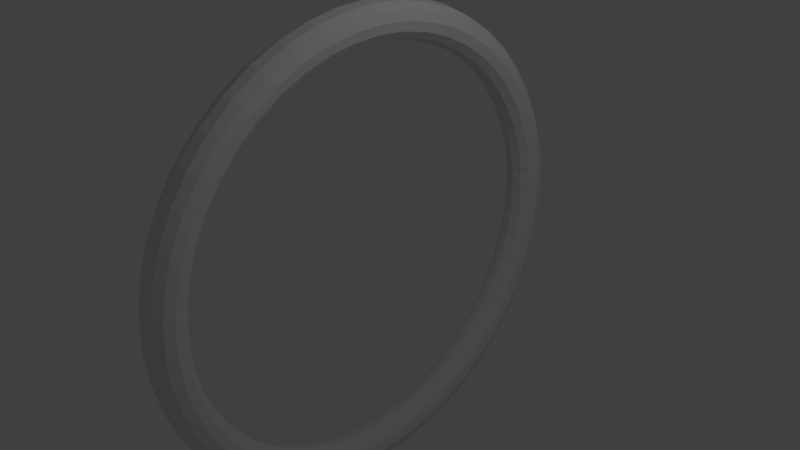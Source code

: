 # Source: torus.blend  (saved by Blender 2.69.0; exported with 4.5.12 LTS)
import bpy
from mathutils import Matrix  # noqa: F401  (used for matrix-valued properties, if any)

bpy.ops.wm.read_factory_settings(use_empty=True)
scene = bpy.context.scene
scene.name = 'Scene'

# ---- collections
col_collection_1 = bpy.data.collections.new('Collection 1'); scene.collection.children.link(col_collection_1)

# ---- world
world_world = bpy.data.worlds.new('World'); scene.world = world_world
world_world.color = (0.05088, 0.05088, 0.05088)
world_world.use_sun_shadow = False
world_world.sun_shadow_jitter_overblur = 0.0
world_world.cycles.sampling_method = 'MANUAL'
world_world.cycles.sample_map_resolution = 256

# ---- cameras
cam_camera = bpy.data.cameras.new('Camera')
cam_camera.clip_end = 100.0
cam_camera.lens = 35.0
cam_camera.sensor_width = 32.0
cam_camera.sensor_height = 18.0
cam_camera.ortho_scale = 7.314
cam_camera.dof.focus_distance = 0.0
cam_camera.dof.aperture_fstop = 128.0

# ---- lights
light_lamp = bpy.data.lights.new('Lamp', 'POINT')
light_lamp.transmission_factor = 0.0
light_lamp.cutoff_distance = 30.0
light_lamp.energy = 100.0
light_lamp.shadow_buffer_clip_start = 1.001
light_lamp.shadow_soft_size = 0.1
light_lamp.shadow_maximum_resolution = 0.006
light_lamp.use_absolute_resolution = True
light_lamp.cycles.use_multiple_importance_sampling = False

# ---- meshes
me_torus = bpy.data.meshes.new('Torus')
me_torus.from_pydata([(3.25, 0.0, 0.0), (3.217, 0.0, 0.125), (3.125, 0.0, 0.2165), (3.0, 0.0, 0.25), (2.875, 0.0, 0.2165), (2.783, 0.0, 0.125), (2.75, 0.0, 3.062e-17), (2.783, 0.0, -0.125), (2.875, 0.0, -0.2165), (3.0, 0.0, -0.25), (3.125, 0.0, -0.2165), (3.217, 0.0, -0.125), (3.222, 0.4242, 0.0), (3.189, 0.4198, 0.125), (3.098, 0.4079, 0.2165), (2.974, 0.3916, 0.25), (2.85, 0.3753, 0.2165), (2.76, 0.3633, 0.125), (2.726, 0.3589, 3.062e-17), (2.76, 0.3633, -0.125), (2.85, 0.3753, -0.2165), (2.974, 0.3916, -0.25), (3.098, 0.4079, -0.2165), (3.189, 0.4198, -0.125), (3.139, 0.8412, 0.0), (3.107, 0.8325, 0.125), (3.019, 0.8088, 0.2165), (2.898, 0.7765, 0.25), (2.777, 0.7441, 0.2165), (2.689, 0.7204, 0.125), (2.656, 0.7118, 3.062e-17), (2.689, 0.7204, -0.125), (2.777, 0.7441, -0.2165), (2.898, 0.7765, -0.25), (3.019, 0.8088, -0.2165), (3.107, 0.8325, -0.125), (3.003, 1.244, 0.0), (2.972, 1.231, 0.125), (2.887, 1.196, 0.2165), (2.772, 1.148, 0.25), (2.656, 1.1, 0.2165), (2.572, 1.065, 0.125), (2.541, 1.052, 3.062e-17), (2.572, 1.065, -0.125), (2.656, 1.1, -0.2165), (2.772, 1.148, -0.25), (2.887, 1.196, -0.2165), (2.972, 1.231, -0.125), (2.815, 1.625, 0.0), (2.786, 1.608, 0.125), (2.706, 1.563, 0.2165), (2.598, 1.5, 0.25), (2.49, 1.438, 0.2165), (2.411, 1.392, 0.125), (2.382, 1.375, 3.062e-17), (2.411, 1.392, -0.125), (2.49, 1.438, -0.2165), (2.598, 1.5, -0.25), (2.706, 1.563, -0.2165), (2.786, 1.608, -0.125), (2.578, 1.978, 0.0), (2.552, 1.958, 0.125), (2.479, 1.902, 0.2165), (2.38, 1.826, 0.25), (2.281, 1.75, 0.2165), (2.208, 1.694, 0.125), (2.182, 1.674, 3.062e-17), (2.208, 1.694, -0.125), (2.281, 1.75, -0.2165), (2.38, 1.826, -0.25), (2.479, 1.902, -0.2165), (2.552, 1.958, -0.125), (2.298, 2.298, 0.0), (2.274, 2.274, 0.125), (2.21, 2.21, 0.2165), (2.121, 2.121, 0.25), (2.033, 2.033, 0.2165), (1.968, 1.968, 0.125), (1.945, 1.945, 3.062e-17), (1.968, 1.968, -0.125), (2.033, 2.033, -0.2165), (2.121, 2.121, -0.25), (2.21, 2.21, -0.2165), (2.274, 2.274, -0.125), (1.978, 2.578, 0.0), (1.958, 2.552, 0.125), (1.902, 2.479, 0.2165), (1.826, 2.38, 0.25), (1.75, 2.281, 0.2165), (1.694, 2.208, 0.125), (1.674, 2.182, 3.062e-17), (1.694, 2.208, -0.125), (1.75, 2.281, -0.2165), (1.826, 2.38, -0.25), (1.902, 2.479, -0.2165), (1.958, 2.552, -0.125), (1.625, 2.815, 0.0), (1.608, 2.786, 0.125), (1.562, 2.706, 0.2165), (1.5, 2.598, 0.25), (1.438, 2.49, 0.2165), (1.392, 2.411, 0.125), (1.375, 2.382, 3.062e-17), (1.392, 2.411, -0.125), (1.438, 2.49, -0.2165), (1.5, 2.598, -0.25), (1.562, 2.706, -0.2165), (1.608, 2.786, -0.125), (1.244, 3.003, 0.0), (1.231, 2.972, 0.125), (1.196, 2.887, 0.2165), (1.148, 2.772, 0.25), (1.1, 2.656, 0.2165), (1.065, 2.572, 0.125), (1.052, 2.541, 3.062e-17), (1.065, 2.572, -0.125), (1.1, 2.656, -0.2165), (1.148, 2.772, -0.25), (1.196, 2.887, -0.2165), (1.231, 2.972, -0.125), (0.8412, 3.139, 0.0), (0.8325, 3.107, 0.125), (0.8088, 3.019, 0.2165), (0.7765, 2.898, 0.25), (0.7441, 2.777, 0.2165), (0.7204, 2.689, 0.125), (0.7118, 2.656, 3.062e-17), (0.7204, 2.689, -0.125), (0.7441, 2.777, -0.2165), (0.7765, 2.898, -0.25), (0.8088, 3.019, -0.2165), (0.8325, 3.107, -0.125), (0.4242, 3.222, 0.0), (0.4198, 3.189, 0.125), (0.4079, 3.098, 0.2165), (0.3916, 2.974, 0.25), (0.3753, 2.85, 0.2165), (0.3633, 2.76, 0.125), (0.3589, 2.726, 3.062e-17), (0.3633, 2.76, -0.125), (0.3753, 2.85, -0.2165), (0.3916, 2.974, -0.25), (0.4079, 3.098, -0.2165), (0.4198, 3.189, -0.125), (2.384e-07, 3.25, 0.0), (2.384e-07, 3.217, 0.125), (2.384e-07, 3.125, 0.2165), (3.576e-07, 3.0, 0.25), (1.192e-07, 2.875, 0.2165), (1.192e-07, 2.783, 0.125), (2.384e-07, 2.75, 3.062e-17), (1.192e-07, 2.783, -0.125), (1.192e-07, 2.875, -0.2165), (3.576e-07, 3.0, -0.25), (2.384e-07, 3.125, -0.2165), (2.384e-07, 3.217, -0.125), (-0.4242, 3.222, 0.0), (-0.4198, 3.189, 0.125), (-0.4079, 3.098, 0.2165), (-0.3916, 2.974, 0.25), (-0.3753, 2.85, 0.2165), (-0.3633, 2.76, 0.125), (-0.3589, 2.726, 3.062e-17), (-0.3633, 2.76, -0.125), (-0.3753, 2.85, -0.2165), (-0.3916, 2.974, -0.25), (-0.4079, 3.098, -0.2165), (-0.4198, 3.189, -0.125), (-0.8412, 3.139, 0.0), (-0.8325, 3.107, 0.125), (-0.8088, 3.019, 0.2165), (-0.7765, 2.898, 0.25), (-0.7441, 2.777, 0.2165), (-0.7204, 2.689, 0.125), (-0.7118, 2.656, 3.062e-17), (-0.7204, 2.689, -0.125), (-0.7441, 2.777, -0.2165), (-0.7765, 2.898, -0.25), (-0.8088, 3.019, -0.2165), (-0.8325, 3.107, -0.125), (-1.244, 3.003, 0.0), (-1.231, 2.972, 0.125), (-1.196, 2.887, 0.2165), (-1.148, 2.772, 0.25), (-1.1, 2.656, 0.2165), (-1.065, 2.572, 0.125), (-1.052, 2.541, 3.062e-17), (-1.065, 2.572, -0.125), (-1.1, 2.656, -0.2165), (-1.148, 2.772, -0.25), (-1.196, 2.887, -0.2165), (-1.231, 2.972, -0.125), (-1.625, 2.815, 0.0), (-1.608, 2.786, 0.125), (-1.562, 2.706, 0.2165), (-1.5, 2.598, 0.25), (-1.437, 2.49, 0.2165), (-1.392, 2.411, 0.125), (-1.375, 2.382, 3.062e-17), (-1.392, 2.411, -0.125), (-1.437, 2.49, -0.2165), (-1.5, 2.598, -0.25), (-1.562, 2.706, -0.2165), (-1.608, 2.786, -0.125), (-1.978, 2.578, 0.0), (-1.958, 2.552, 0.125), (-1.902, 2.479, 0.2165), (-1.826, 2.38, 0.25), (-1.75, 2.281, 0.2165), (-1.694, 2.208, 0.125), (-1.674, 2.182, 3.062e-17), (-1.694, 2.208, -0.125), (-1.75, 2.281, -0.2165), (-1.826, 2.38, -0.25), (-1.902, 2.479, -0.2165), (-1.958, 2.552, -0.125), (-2.298, 2.298, 0.0), (-2.274, 2.274, 0.125), (-2.21, 2.21, 0.2165), (-2.121, 2.121, 0.25), (-2.033, 2.033, 0.2165), (-1.968, 1.968, 0.125), (-1.945, 1.945, 3.062e-17), (-1.968, 1.968, -0.125), (-2.033, 2.033, -0.2165), (-2.121, 2.121, -0.25), (-2.21, 2.21, -0.2165), (-2.274, 2.274, -0.125), (-2.578, 1.978, 0.0), (-2.552, 1.958, 0.125), (-2.479, 1.902, 0.2165), (-2.38, 1.826, 0.25), (-2.281, 1.75, 0.2165), (-2.208, 1.694, 0.125), (-2.182, 1.674, 3.062e-17), (-2.208, 1.694, -0.125), (-2.281, 1.75, -0.2165), (-2.38, 1.826, -0.25), (-2.479, 1.902, -0.2165), (-2.552, 1.958, -0.125), (-2.815, 1.625, 0.0), (-2.786, 1.608, 0.125), (-2.706, 1.563, 0.2165), (-2.598, 1.5, 0.25), (-2.49, 1.438, 0.2165), (-2.411, 1.392, 0.125), (-2.382, 1.375, 3.062e-17), (-2.411, 1.392, -0.125), (-2.49, 1.438, -0.2165), (-2.598, 1.5, -0.25), (-2.706, 1.563, -0.2165), (-2.786, 1.608, -0.125), (-3.003, 1.244, 0.0), (-2.972, 1.231, 0.125), (-2.887, 1.196, 0.2165), (-2.772, 1.148, 0.25), (-2.656, 1.1, 0.2165), (-2.572, 1.065, 0.125), (-2.541, 1.052, 3.062e-17), (-2.572, 1.065, -0.125), (-2.656, 1.1, -0.2165), (-2.772, 1.148, -0.25), (-2.887, 1.196, -0.2165), (-2.972, 1.231, -0.125), (-3.139, 0.8412, 0.0), (-3.107, 0.8325, 0.125), (-3.019, 0.8088, 0.2165), (-2.898, 0.7765, 0.25), (-2.777, 0.7441, 0.2165), (-2.689, 0.7204, 0.125), (-2.656, 0.7118, 3.062e-17), (-2.689, 0.7204, -0.125), (-2.777, 0.7441, -0.2165), (-2.898, 0.7765, -0.25), (-3.019, 0.8088, -0.2165), (-3.107, 0.8325, -0.125), (-3.222, 0.4242, 0.0), (-3.189, 0.4198, 0.125), (-3.098, 0.4079, 0.2165), (-2.974, 0.3916, 0.25), (-2.85, 0.3753, 0.2165), (-2.76, 0.3633, 0.125), (-2.726, 0.3589, 3.062e-17), (-2.76, 0.3633, -0.125), (-2.85, 0.3753, -0.2165), (-2.974, 0.3916, -0.25), (-3.098, 0.4079, -0.2165), (-3.189, 0.4198, -0.125), (-3.25, 2.841e-07, 0.0), (-3.217, 2.812e-07, 0.125), (-3.125, 2.732e-07, 0.2165), (-3.0, 2.623e-07, 0.25), (-2.875, 2.513e-07, 0.2165), (-2.783, 2.433e-07, 0.125), (-2.75, 2.404e-07, 3.062e-17), (-2.783, 2.433e-07, -0.125), (-2.875, 2.513e-07, -0.2165), (-3.0, 2.623e-07, -0.25), (-3.125, 2.732e-07, -0.2165), (-3.217, 2.812e-07, -0.125), (-3.222, -0.4242, 0.0), (-3.189, -0.4198, 0.125), (-3.098, -0.4079, 0.2165), (-2.974, -0.3916, 0.25), (-2.85, -0.3753, 0.2165), (-2.76, -0.3633, 0.125), (-2.726, -0.3589, 3.062e-17), (-2.76, -0.3633, -0.125), (-2.85, -0.3753, -0.2165), (-2.974, -0.3916, -0.25), (-3.098, -0.4079, -0.2165), (-3.189, -0.4198, -0.125), (-3.139, -0.8412, 0.0), (-3.107, -0.8325, 0.125), (-3.019, -0.8088, 0.2165), (-2.898, -0.7765, 0.25), (-2.777, -0.7441, 0.2165), (-2.689, -0.7204, 0.125), (-2.656, -0.7118, 3.062e-17), (-2.689, -0.7204, -0.125), (-2.777, -0.7441, -0.2165), (-2.898, -0.7765, -0.25), (-3.019, -0.8088, -0.2165), (-3.107, -0.8325, -0.125), (-3.003, -1.244, 0.0), (-2.972, -1.231, 0.125), (-2.887, -1.196, 0.2165), (-2.772, -1.148, 0.25), (-2.656, -1.1, 0.2165), (-2.572, -1.065, 0.125), (-2.541, -1.052, 3.062e-17), (-2.572, -1.065, -0.125), (-2.656, -1.1, -0.2165), (-2.772, -1.148, -0.25), (-2.887, -1.196, -0.2165), (-2.972, -1.231, -0.125), (-2.815, -1.625, 0.0), (-2.786, -1.608, 0.125), (-2.706, -1.562, 0.2165), (-2.598, -1.5, 0.25), (-2.49, -1.437, 0.2165), (-2.411, -1.392, 0.125), (-2.382, -1.375, 3.062e-17), (-2.411, -1.392, -0.125), (-2.49, -1.437, -0.2165), (-2.598, -1.5, -0.25), (-2.706, -1.562, -0.2165), (-2.786, -1.608, -0.125), (-2.578, -1.978, 0.0), (-2.552, -1.958, 0.125), (-2.479, -1.902, 0.2165), (-2.38, -1.826, 0.25), (-2.281, -1.75, 0.2165), (-2.208, -1.694, 0.125), (-2.182, -1.674, 3.062e-17), (-2.208, -1.694, -0.125), (-2.281, -1.75, -0.2165), (-2.38, -1.826, -0.25), (-2.479, -1.902, -0.2165), (-2.552, -1.958, -0.125), (-2.298, -2.298, 0.0), (-2.274, -2.274, 0.125), (-2.21, -2.21, 0.2165), (-2.121, -2.121, 0.25), (-2.033, -2.033, 0.2165), (-1.968, -1.968, 0.125), (-1.945, -1.945, 3.062e-17), (-1.968, -1.968, -0.125), (-2.033, -2.033, -0.2165), (-2.121, -2.121, -0.25), (-2.21, -2.21, -0.2165), (-2.274, -2.274, -0.125), (-1.978, -2.578, 0.0), (-1.958, -2.552, 0.125), (-1.902, -2.479, 0.2165), (-1.826, -2.38, 0.25), (-1.75, -2.281, 0.2165), (-1.694, -2.208, 0.125), (-1.674, -2.182, 3.062e-17), (-1.694, -2.208, -0.125), (-1.75, -2.281, -0.2165), (-1.826, -2.38, -0.25), (-1.902, -2.479, -0.2165), (-1.958, -2.552, -0.125), (-1.625, -2.815, 0.0), (-1.608, -2.786, 0.125), (-1.562, -2.706, 0.2165), (-1.5, -2.598, 0.25), (-1.437, -2.49, 0.2165), (-1.392, -2.411, 0.125), (-1.375, -2.382, 3.062e-17), (-1.392, -2.411, -0.125), (-1.437, -2.49, -0.2165), (-1.5, -2.598, -0.25), (-1.562, -2.706, -0.2165), (-1.608, -2.786, -0.125), (-1.244, -3.003, 0.0), (-1.231, -2.972, 0.125), (-1.196, -2.887, 0.2165), (-1.148, -2.772, 0.25), (-1.1, -2.656, 0.2165), (-1.065, -2.572, 0.125), (-1.052, -2.541, 3.062e-17), (-1.065, -2.572, -0.125), (-1.1, -2.656, -0.2165), (-1.148, -2.772, -0.25), (-1.196, -2.887, -0.2165), (-1.231, -2.972, -0.125), (-0.8412, -3.139, 0.0), (-0.8325, -3.107, 0.125), (-0.8088, -3.019, 0.2165), (-0.7765, -2.898, 0.25), (-0.7441, -2.777, 0.2165), (-0.7204, -2.689, 0.125), (-0.7118, -2.656, 3.062e-17), (-0.7204, -2.689, -0.125), (-0.7441, -2.777, -0.2165), (-0.7765, -2.898, -0.25), (-0.8088, -3.019, -0.2165), (-0.8325, -3.107, -0.125), (-0.4242, -3.222, 0.0), (-0.4198, -3.189, 0.125), (-0.4079, -3.098, 0.2165), (-0.3916, -2.974, 0.25), (-0.3753, -2.85, 0.2165), (-0.3633, -2.76, 0.125), (-0.3589, -2.726, 3.062e-17), (-0.3633, -2.76, -0.125), (-0.3753, -2.85, -0.2165), (-0.3916, -2.974, -0.25), (-0.4079, -3.098, -0.2165), (-0.4198, -3.189, -0.125), (2.384e-07, -3.25, 0.0), (2.384e-07, -3.217, 0.125), (2.384e-07, -3.125, 0.2165), (3.576e-07, -3.0, 0.25), (1.192e-07, -2.875, 0.2165), (1.192e-07, -2.783, 0.125), (2.384e-07, -2.75, 3.062e-17), (1.192e-07, -2.783, -0.125), (1.192e-07, -2.875, -0.2165), (3.576e-07, -3.0, -0.25), (2.384e-07, -3.125, -0.2165), (2.384e-07, -3.217, -0.125), (0.4242, -3.222, 0.0), (0.4198, -3.189, 0.125), (0.4079, -3.098, 0.2165), (0.3916, -2.974, 0.25), (0.3753, -2.85, 0.2165), (0.3633, -2.76, 0.125), (0.3589, -2.726, 3.062e-17), (0.3633, -2.76, -0.125), (0.3753, -2.85, -0.2165), (0.3916, -2.974, -0.25), (0.4079, -3.098, -0.2165), (0.4198, -3.189, -0.125), (0.8412, -3.139, 0.0), (0.8325, -3.107, 0.125), (0.8088, -3.019, 0.2165), (0.7765, -2.898, 0.25), (0.7441, -2.777, 0.2165), (0.7204, -2.689, 0.125), (0.7118, -2.656, 3.062e-17), (0.7204, -2.689, -0.125), (0.7441, -2.777, -0.2165), (0.7765, -2.898, -0.25), (0.8088, -3.019, -0.2165), (0.8325, -3.107, -0.125), (1.244, -3.003, 0.0), (1.231, -2.972, 0.125), (1.196, -2.887, 0.2165), (1.148, -2.772, 0.25), (1.1, -2.656, 0.2165), (1.065, -2.572, 0.125), (1.052, -2.541, 3.062e-17), (1.065, -2.572, -0.125), (1.1, -2.656, -0.2165), (1.148, -2.772, -0.25), (1.196, -2.887, -0.2165), (1.231, -2.972, -0.125), (1.625, -2.815, 0.0), (1.608, -2.786, 0.125), (1.562, -2.706, 0.2165), (1.5, -2.598, 0.25), (1.438, -2.49, 0.2165), (1.392, -2.411, 0.125), (1.375, -2.382, 3.062e-17), (1.392, -2.411, -0.125), (1.438, -2.49, -0.2165), (1.5, -2.598, -0.25), (1.562, -2.706, -0.2165), (1.608, -2.786, -0.125), (1.978, -2.578, 0.0), (1.958, -2.552, 0.125), (1.902, -2.479, 0.2165), (1.826, -2.38, 0.25), (1.75, -2.281, 0.2165), (1.694, -2.208, 0.125), (1.674, -2.182, 3.062e-17), (1.694, -2.208, -0.125), (1.75, -2.281, -0.2165), (1.826, -2.38, -0.25), (1.902, -2.479, -0.2165), (1.958, -2.552, -0.125), (2.298, -2.298, 0.0), (2.274, -2.274, 0.125), (2.21, -2.21, 0.2165), (2.121, -2.121, 0.25), (2.033, -2.033, 0.2165), (1.968, -1.968, 0.125), (1.945, -1.945, 3.062e-17), (1.968, -1.968, -0.125), (2.033, -2.033, -0.2165), (2.121, -2.121, -0.25), (2.21, -2.21, -0.2165), (2.274, -2.274, -0.125), (2.578, -1.978, 0.0), (2.552, -1.958, 0.125), (2.479, -1.902, 0.2165), (2.38, -1.826, 0.25), (2.281, -1.75, 0.2165), (2.208, -1.694, 0.125), (2.182, -1.674, 3.062e-17), (2.208, -1.694, -0.125), (2.281, -1.75, -0.2165), (2.38, -1.826, -0.25), (2.479, -1.902, -0.2165), (2.552, -1.958, -0.125), (2.815, -1.625, 0.0), (2.786, -1.608, 0.125), (2.706, -1.563, 0.2165), (2.598, -1.5, 0.25), (2.49, -1.438, 0.2165), (2.411, -1.392, 0.125), (2.382, -1.375, 3.062e-17), (2.411, -1.392, -0.125), (2.49, -1.438, -0.2165), (2.598, -1.5, -0.25), (2.706, -1.563, -0.2165), (2.786, -1.608, -0.125), (3.003, -1.244, 0.0), (2.972, -1.231, 0.125), (2.887, -1.196, 0.2165), (2.772, -1.148, 0.25), (2.656, -1.1, 0.2165), (2.572, -1.065, 0.125), (2.541, -1.052, 3.062e-17), (2.572, -1.065, -0.125), (2.656, -1.1, -0.2165), (2.772, -1.148, -0.25), (2.887, -1.196, -0.2165), (2.972, -1.231, -0.125), (3.139, -0.8412, 0.0), (3.107, -0.8325, 0.125), (3.019, -0.8088, 0.2165), (2.898, -0.7765, 0.25), (2.777, -0.7441, 0.2165), (2.689, -0.7204, 0.125), (2.656, -0.7118, 3.062e-17), (2.689, -0.7204, -0.125), (2.777, -0.7441, -0.2165), (2.898, -0.7765, -0.25), (3.019, -0.8088, -0.2165), (3.107, -0.8325, -0.125), (3.222, -0.4242, 0.0), (3.189, -0.4198, 0.125), (3.098, -0.4079, 0.2165), (2.974, -0.3916, 0.25), (2.85, -0.3753, 0.2165), (2.76, -0.3633, 0.125), (2.726, -0.3589, 3.062e-17), (2.76, -0.3633, -0.125), (2.85, -0.3753, -0.2165), (2.974, -0.3916, -0.25), (3.098, -0.4079, -0.2165), (3.189, -0.4198, -0.125)], [], [(0, 12, 13, 1), (1, 13, 14, 2), (2, 14, 15, 3), (3, 15, 16, 4), (4, 16, 17, 5), (5, 17, 18, 6), (6, 18, 19, 7), (7, 19, 20, 8), (8, 20, 21, 9), (9, 21, 22, 10), (10, 22, 23, 11), (0, 11, 23, 12), (12, 24, 25, 13), (13, 25, 26, 14), (14, 26, 27, 15), (15, 27, 28, 16), (16, 28, 29, 17), (17, 29, 30, 18), (18, 30, 31, 19), (19, 31, 32, 20), (20, 32, 33, 21), (21, 33, 34, 22), (22, 34, 35, 23), (23, 35, 24, 12), (24, 36, 37, 25), (25, 37, 38, 26), (26, 38, 39, 27), (27, 39, 40, 28), (28, 40, 41, 29), (29, 41, 42, 30), (30, 42, 43, 31), (31, 43, 44, 32), (32, 44, 45, 33), (33, 45, 46, 34), (34, 46, 47, 35), (35, 47, 36, 24), (36, 48, 49, 37), (37, 49, 50, 38), (38, 50, 51, 39), (39, 51, 52, 40), (40, 52, 53, 41), (41, 53, 54, 42), (42, 54, 55, 43), (43, 55, 56, 44), (44, 56, 57, 45), (45, 57, 58, 46), (46, 58, 59, 47), (47, 59, 48, 36), (48, 60, 61, 49), (49, 61, 62, 50), (50, 62, 63, 51), (51, 63, 64, 52), (52, 64, 65, 53), (53, 65, 66, 54), (54, 66, 67, 55), (55, 67, 68, 56), (56, 68, 69, 57), (57, 69, 70, 58), (58, 70, 71, 59), (59, 71, 60, 48), (60, 72, 73, 61), (61, 73, 74, 62), (62, 74, 75, 63), (63, 75, 76, 64), (64, 76, 77, 65), (65, 77, 78, 66), (66, 78, 79, 67), (67, 79, 80, 68), (68, 80, 81, 69), (69, 81, 82, 70), (70, 82, 83, 71), (71, 83, 72, 60), (72, 84, 85, 73), (73, 85, 86, 74), (74, 86, 87, 75), (75, 87, 88, 76), (76, 88, 89, 77), (77, 89, 90, 78), (78, 90, 91, 79), (79, 91, 92, 80), (80, 92, 93, 81), (81, 93, 94, 82), (82, 94, 95, 83), (83, 95, 84, 72), (84, 96, 97, 85), (85, 97, 98, 86), (86, 98, 99, 87), (87, 99, 100, 88), (88, 100, 101, 89), (89, 101, 102, 90), (90, 102, 103, 91), (91, 103, 104, 92), (92, 104, 105, 93), (93, 105, 106, 94), (94, 106, 107, 95), (95, 107, 96, 84), (96, 108, 109, 97), (97, 109, 110, 98), (98, 110, 111, 99), (99, 111, 112, 100), (100, 112, 113, 101), (101, 113, 114, 102), (102, 114, 115, 103), (103, 115, 116, 104), (104, 116, 117, 105), (105, 117, 118, 106), (106, 118, 119, 107), (107, 119, 108, 96), (108, 120, 121, 109), (109, 121, 122, 110), (110, 122, 123, 111), (111, 123, 124, 112), (112, 124, 125, 113), (113, 125, 126, 114), (114, 126, 127, 115), (115, 127, 128, 116), (116, 128, 129, 117), (117, 129, 130, 118), (118, 130, 131, 119), (119, 131, 120, 108), (120, 132, 133, 121), (121, 133, 134, 122), (122, 134, 135, 123), (123, 135, 136, 124), (124, 136, 137, 125), (125, 137, 138, 126), (126, 138, 139, 127), (127, 139, 140, 128), (128, 140, 141, 129), (129, 141, 142, 130), (130, 142, 143, 131), (131, 143, 132, 120), (132, 144, 145, 133), (133, 145, 146, 134), (134, 146, 147, 135), (135, 147, 148, 136), (136, 148, 149, 137), (137, 149, 150, 138), (138, 150, 151, 139), (139, 151, 152, 140), (140, 152, 153, 141), (141, 153, 154, 142), (142, 154, 155, 143), (143, 155, 144, 132), (144, 156, 157, 145), (145, 157, 158, 146), (146, 158, 159, 147), (147, 159, 160, 148), (148, 160, 161, 149), (149, 161, 162, 150), (150, 162, 163, 151), (151, 163, 164, 152), (152, 164, 165, 153), (153, 165, 166, 154), (154, 166, 167, 155), (155, 167, 156, 144), (156, 168, 169, 157), (157, 169, 170, 158), (158, 170, 171, 159), (159, 171, 172, 160), (160, 172, 173, 161), (161, 173, 174, 162), (162, 174, 175, 163), (163, 175, 176, 164), (164, 176, 177, 165), (165, 177, 178, 166), (166, 178, 179, 167), (167, 179, 168, 156), (168, 180, 181, 169), (169, 181, 182, 170), (170, 182, 183, 171), (171, 183, 184, 172), (172, 184, 185, 173), (173, 185, 186, 174), (174, 186, 187, 175), (175, 187, 188, 176), (176, 188, 189, 177), (177, 189, 190, 178), (178, 190, 191, 179), (179, 191, 180, 168), (180, 192, 193, 181), (181, 193, 194, 182), (182, 194, 195, 183), (183, 195, 196, 184), (184, 196, 197, 185), (185, 197, 198, 186), (186, 198, 199, 187), (187, 199, 200, 188), (188, 200, 201, 189), (189, 201, 202, 190), (190, 202, 203, 191), (191, 203, 192, 180), (192, 204, 205, 193), (193, 205, 206, 194), (194, 206, 207, 195), (195, 207, 208, 196), (196, 208, 209, 197), (197, 209, 210, 198), (198, 210, 211, 199), (199, 211, 212, 200), (200, 212, 213, 201), (201, 213, 214, 202), (202, 214, 215, 203), (203, 215, 204, 192), (204, 216, 217, 205), (205, 217, 218, 206), (206, 218, 219, 207), (207, 219, 220, 208), (208, 220, 221, 209), (209, 221, 222, 210), (210, 222, 223, 211), (211, 223, 224, 212), (212, 224, 225, 213), (213, 225, 226, 214), (214, 226, 227, 215), (215, 227, 216, 204), (216, 228, 229, 217), (217, 229, 230, 218), (218, 230, 231, 219), (219, 231, 232, 220), (220, 232, 233, 221), (221, 233, 234, 222), (222, 234, 235, 223), (223, 235, 236, 224), (224, 236, 237, 225), (225, 237, 238, 226), (226, 238, 239, 227), (227, 239, 228, 216), (228, 240, 241, 229), (229, 241, 242, 230), (230, 242, 243, 231), (231, 243, 244, 232), (232, 244, 245, 233), (233, 245, 246, 234), (234, 246, 247, 235), (235, 247, 248, 236), (236, 248, 249, 237), (237, 249, 250, 238), (238, 250, 251, 239), (239, 251, 240, 228), (240, 252, 253, 241), (241, 253, 254, 242), (242, 254, 255, 243), (243, 255, 256, 244), (244, 256, 257, 245), (245, 257, 258, 246), (246, 258, 259, 247), (247, 259, 260, 248), (248, 260, 261, 249), (249, 261, 262, 250), (250, 262, 263, 251), (251, 263, 252, 240), (252, 264, 265, 253), (253, 265, 266, 254), (254, 266, 267, 255), (255, 267, 268, 256), (256, 268, 269, 257), (257, 269, 270, 258), (258, 270, 271, 259), (259, 271, 272, 260), (260, 272, 273, 261), (261, 273, 274, 262), (262, 274, 275, 263), (263, 275, 264, 252), (264, 276, 277, 265), (265, 277, 278, 266), (266, 278, 279, 267), (267, 279, 280, 268), (268, 280, 281, 269), (269, 281, 282, 270), (270, 282, 283, 271), (271, 283, 284, 272), (272, 284, 285, 273), (273, 285, 286, 274), (274, 286, 287, 275), (275, 287, 276, 264), (276, 288, 289, 277), (277, 289, 290, 278), (278, 290, 291, 279), (279, 291, 292, 280), (280, 292, 293, 281), (281, 293, 294, 282), (282, 294, 295, 283), (283, 295, 296, 284), (284, 296, 297, 285), (285, 297, 298, 286), (286, 298, 299, 287), (287, 299, 288, 276), (288, 300, 301, 289), (289, 301, 302, 290), (290, 302, 303, 291), (291, 303, 304, 292), (292, 304, 305, 293), (293, 305, 306, 294), (294, 306, 307, 295), (295, 307, 308, 296), (296, 308, 309, 297), (297, 309, 310, 298), (298, 310, 311, 299), (299, 311, 300, 288), (300, 312, 313, 301), (301, 313, 314, 302), (302, 314, 315, 303), (303, 315, 316, 304), (304, 316, 317, 305), (305, 317, 318, 306), (306, 318, 319, 307), (307, 319, 320, 308), (308, 320, 321, 309), (309, 321, 322, 310), (310, 322, 323, 311), (311, 323, 312, 300), (312, 324, 325, 313), (313, 325, 326, 314), (314, 326, 327, 315), (315, 327, 328, 316), (316, 328, 329, 317), (317, 329, 330, 318), (318, 330, 331, 319), (319, 331, 332, 320), (320, 332, 333, 321), (321, 333, 334, 322), (322, 334, 335, 323), (323, 335, 324, 312), (324, 336, 337, 325), (325, 337, 338, 326), (326, 338, 339, 327), (327, 339, 340, 328), (328, 340, 341, 329), (329, 341, 342, 330), (330, 342, 343, 331), (331, 343, 344, 332), (332, 344, 345, 333), (333, 345, 346, 334), (334, 346, 347, 335), (335, 347, 336, 324), (336, 348, 349, 337), (337, 349, 350, 338), (338, 350, 351, 339), (339, 351, 352, 340), (340, 352, 353, 341), (341, 353, 354, 342), (342, 354, 355, 343), (343, 355, 356, 344), (344, 356, 357, 345), (345, 357, 358, 346), (346, 358, 359, 347), (347, 359, 348, 336), (348, 360, 361, 349), (349, 361, 362, 350), (350, 362, 363, 351), (351, 363, 364, 352), (352, 364, 365, 353), (353, 365, 366, 354), (354, 366, 367, 355), (355, 367, 368, 356), (356, 368, 369, 357), (357, 369, 370, 358), (358, 370, 371, 359), (359, 371, 360, 348), (360, 372, 373, 361), (361, 373, 374, 362), (362, 374, 375, 363), (363, 375, 376, 364), (364, 376, 377, 365), (365, 377, 378, 366), (366, 378, 379, 367), (367, 379, 380, 368), (368, 380, 381, 369), (369, 381, 382, 370), (370, 382, 383, 371), (371, 383, 372, 360), (372, 384, 385, 373), (373, 385, 386, 374), (374, 386, 387, 375), (375, 387, 388, 376), (376, 388, 389, 377), (377, 389, 390, 378), (378, 390, 391, 379), (379, 391, 392, 380), (380, 392, 393, 381), (381, 393, 394, 382), (382, 394, 395, 383), (383, 395, 384, 372), (384, 396, 397, 385), (385, 397, 398, 386), (386, 398, 399, 387), (387, 399, 400, 388), (388, 400, 401, 389), (389, 401, 402, 390), (390, 402, 403, 391), (391, 403, 404, 392), (392, 404, 405, 393), (393, 405, 406, 394), (394, 406, 407, 395), (395, 407, 396, 384), (396, 408, 409, 397), (397, 409, 410, 398), (398, 410, 411, 399), (399, 411, 412, 400), (400, 412, 413, 401), (401, 413, 414, 402), (402, 414, 415, 403), (403, 415, 416, 404), (404, 416, 417, 405), (405, 417, 418, 406), (406, 418, 419, 407), (407, 419, 408, 396), (408, 420, 421, 409), (409, 421, 422, 410), (410, 422, 423, 411), (411, 423, 424, 412), (412, 424, 425, 413), (413, 425, 426, 414), (414, 426, 427, 415), (415, 427, 428, 416), (416, 428, 429, 417), (417, 429, 430, 418), (418, 430, 431, 419), (419, 431, 420, 408), (420, 432, 433, 421), (421, 433, 434, 422), (422, 434, 435, 423), (423, 435, 436, 424), (424, 436, 437, 425), (425, 437, 438, 426), (426, 438, 439, 427), (427, 439, 440, 428), (428, 440, 441, 429), (429, 441, 442, 430), (430, 442, 443, 431), (431, 443, 432, 420), (432, 444, 445, 433), (433, 445, 446, 434), (434, 446, 447, 435), (435, 447, 448, 436), (436, 448, 449, 437), (437, 449, 450, 438), (438, 450, 451, 439), (439, 451, 452, 440), (440, 452, 453, 441), (441, 453, 454, 442), (442, 454, 455, 443), (443, 455, 444, 432), (444, 456, 457, 445), (445, 457, 458, 446), (446, 458, 459, 447), (447, 459, 460, 448), (448, 460, 461, 449), (449, 461, 462, 450), (450, 462, 463, 451), (451, 463, 464, 452), (452, 464, 465, 453), (453, 465, 466, 454), (454, 466, 467, 455), (455, 467, 456, 444), (456, 468, 469, 457), (457, 469, 470, 458), (458, 470, 471, 459), (459, 471, 472, 460), (460, 472, 473, 461), (461, 473, 474, 462), (462, 474, 475, 463), (463, 475, 476, 464), (464, 476, 477, 465), (465, 477, 478, 466), (466, 478, 479, 467), (467, 479, 468, 456), (468, 480, 481, 469), (469, 481, 482, 470), (470, 482, 483, 471), (471, 483, 484, 472), (472, 484, 485, 473), (473, 485, 486, 474), (474, 486, 487, 475), (475, 487, 488, 476), (476, 488, 489, 477), (477, 489, 490, 478), (478, 490, 491, 479), (479, 491, 480, 468), (480, 492, 493, 481), (481, 493, 494, 482), (482, 494, 495, 483), (483, 495, 496, 484), (484, 496, 497, 485), (485, 497, 498, 486), (486, 498, 499, 487), (487, 499, 500, 488), (488, 500, 501, 489), (489, 501, 502, 490), (490, 502, 503, 491), (491, 503, 492, 480), (492, 504, 505, 493), (493, 505, 506, 494), (494, 506, 507, 495), (495, 507, 508, 496), (496, 508, 509, 497), (497, 509, 510, 498), (498, 510, 511, 499), (499, 511, 512, 500), (500, 512, 513, 501), (501, 513, 514, 502), (502, 514, 515, 503), (503, 515, 504, 492), (504, 516, 517, 505), (505, 517, 518, 506), (506, 518, 519, 507), (507, 519, 520, 508), (508, 520, 521, 509), (509, 521, 522, 510), (510, 522, 523, 511), (511, 523, 524, 512), (512, 524, 525, 513), (513, 525, 526, 514), (514, 526, 527, 515), (515, 527, 516, 504), (516, 528, 529, 517), (517, 529, 530, 518), (518, 530, 531, 519), (519, 531, 532, 520), (520, 532, 533, 521), (521, 533, 534, 522), (522, 534, 535, 523), (523, 535, 536, 524), (524, 536, 537, 525), (525, 537, 538, 526), (526, 538, 539, 527), (527, 539, 528, 516), (528, 540, 541, 529), (529, 541, 542, 530), (530, 542, 543, 531), (531, 543, 544, 532), (532, 544, 545, 533), (533, 545, 546, 534), (534, 546, 547, 535), (535, 547, 548, 536), (536, 548, 549, 537), (537, 549, 550, 538), (538, 550, 551, 539), (539, 551, 540, 528), (540, 552, 553, 541), (541, 553, 554, 542), (542, 554, 555, 543), (543, 555, 556, 544), (544, 556, 557, 545), (545, 557, 558, 546), (546, 558, 559, 547), (547, 559, 560, 548), (548, 560, 561, 549), (549, 561, 562, 550), (550, 562, 563, 551), (551, 563, 552, 540), (552, 564, 565, 553), (553, 565, 566, 554), (554, 566, 567, 555), (555, 567, 568, 556), (556, 568, 569, 557), (557, 569, 570, 558), (558, 570, 571, 559), (559, 571, 572, 560), (560, 572, 573, 561), (561, 573, 574, 562), (562, 574, 575, 563), (563, 575, 564, 552), (564, 0, 1, 565), (565, 1, 2, 566), (566, 2, 3, 567), (567, 3, 4, 568), (568, 4, 5, 569), (569, 5, 6, 570), (570, 6, 7, 571), (571, 7, 8, 572), (572, 8, 9, 573), (573, 9, 10, 574), (574, 10, 11, 575), (575, 11, 0, 564)])
me_torus.use_remesh_preserve_volume = False
me_torus.use_remesh_preserve_attributes = False
me_torus.use_mirror_vertex_groups = False
me_torus.update()

# ---- objects
ob_torus = bpy.data.objects.new('Torus', me_torus)
ob_lamp = bpy.data.objects.new('Lamp', light_lamp)
ob_camera = bpy.data.objects.new('Camera', cam_camera)

# ---- transforms, parenting, visibility, modifiers, constraints
ob_torus.location = (0.0, 0.0, 0.0)
ob_torus.rotation_euler = (-0.0, 1.571, 0.0)
ob_torus.lineart.crease_threshold = 0.0
ob_lamp.location = (4.076, 1.005, 5.904)
ob_lamp.rotation_euler = (0.6503, 0.05522, 1.866)
ob_lamp.lock_rotations_4d = False
ob_lamp.empty_display_type = 'ARROWS'
ob_lamp.color = (0.0, 0.0, 0.0, 0.0)
ob_lamp.lineart.crease_threshold = 0.0
ob_camera.location = (7.481, -6.508, 5.344)
ob_camera.rotation_euler = (1.109, 0.01082, 0.8149)
ob_camera.lock_rotations_4d = False
ob_camera.empty_display_type = 'ARROWS'
ob_camera.color = (0.0, 0.0, 0.0, 0.0)
ob_camera.display_type = 'WIRE'
ob_camera.lineart.crease_threshold = 0.0

# ---- collection membership
col_collection_1.objects.link(ob_torus)
col_collection_1.objects.link(ob_lamp)
col_collection_1.objects.link(ob_camera)

# ---- scene / render settings (as saved in the file)
scene.camera = ob_camera
scene.frame_start = 1; scene.frame_end = 250; scene.frame_set(1)
scene.render.engine = 'BLENDER_EEVEE_NEXT'
scene.render.image_settings.compression = 90
scene.render.resolution_percentage = 50
scene.render.dither_intensity = 0.0
scene.cycles.use_denoising = False
scene.cycles.samples = 10
scene.cycles.sampling_pattern = 'TABULATED_SOBOL'
scene.cycles.light_sampling_threshold = 0.0
scene.cycles.use_adaptive_sampling = False
scene.cycles.use_light_tree = False
scene.cycles.blur_glossy = 0.0
scene.cycles.volume_bounces = 1
scene.cycles.pixel_filter_type = 'GAUSSIAN'
scene.cycles.sample_clamp_indirect = 0.0
scene.view_settings.view_transform = 'Standard'
bpy.context.view_layer.update()
